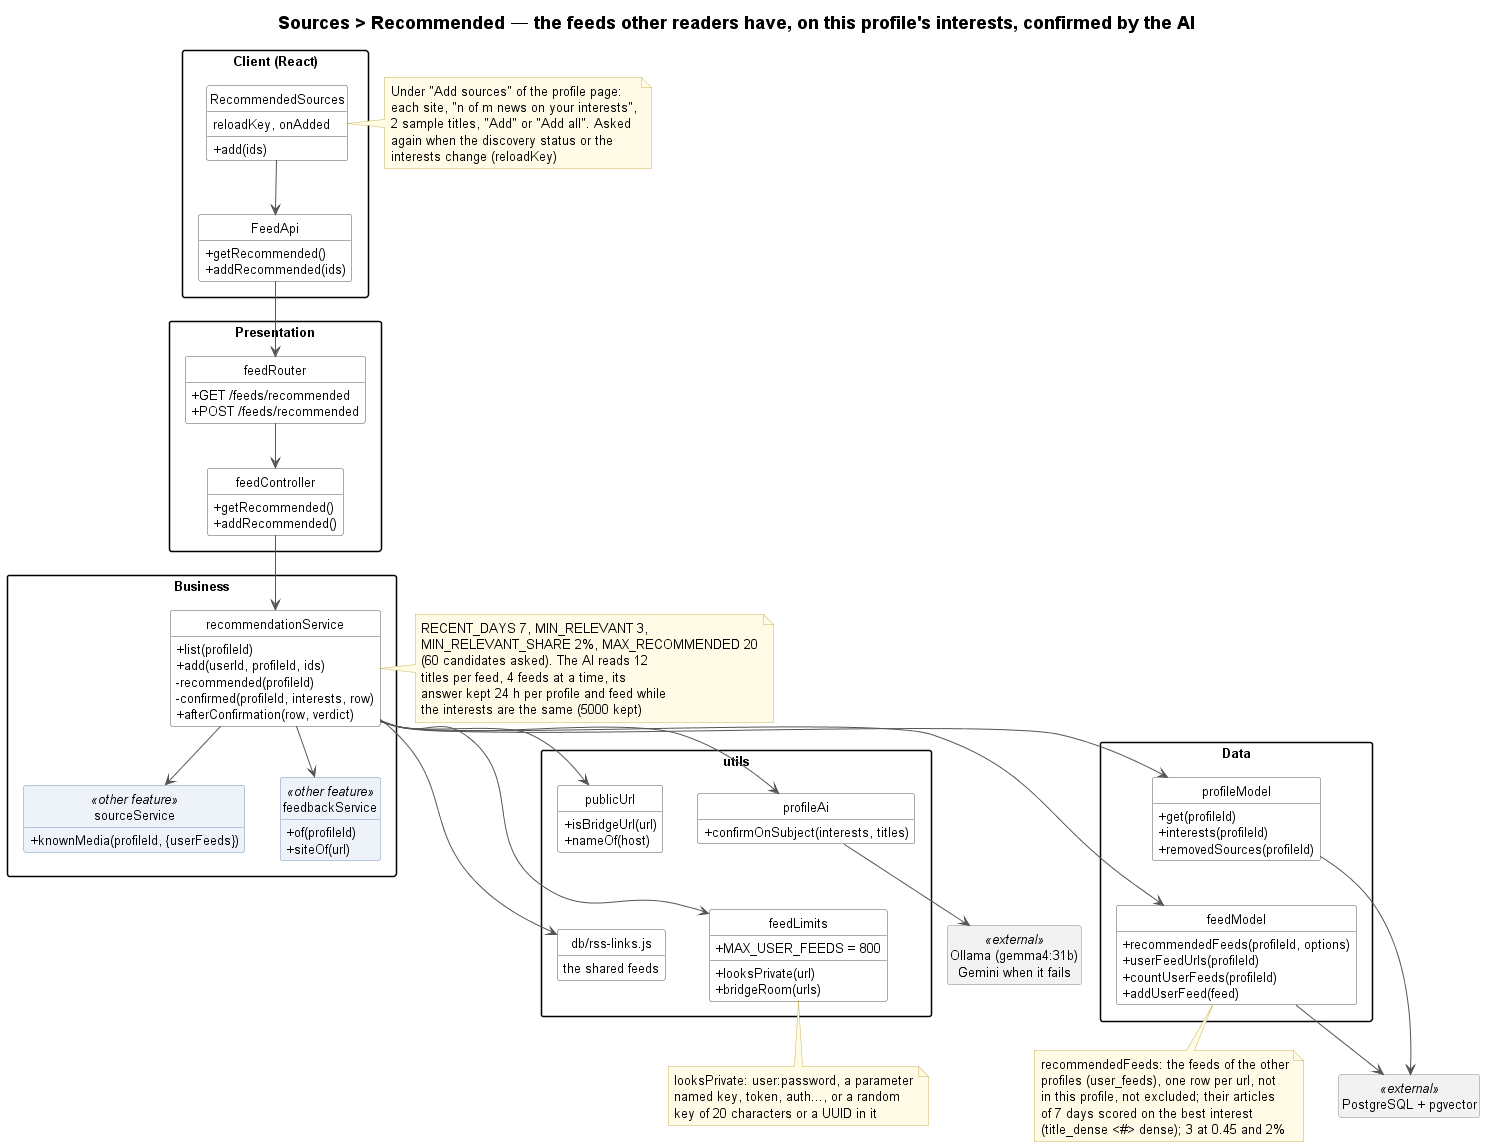

The diagram above was rendered by PlantUML. Its source (embedded in the PNG):
@startuml sources-recommended-class
!include ../../_style/class.iuml
title Sources > Recommended — the feeds other readers have, on this profile's interests, confirmed by the AI

package "Client (React)" as Client {
    class RecommendedSources {
        reloadKey, onAdded
        + add(ids)
    }
    class FeedApi {
        + getRecommended()
        + addRecommended(ids)
    }
}
note right of RecommendedSources
    Under "Add sources" of the profile page:
    each site, "n of m news on your interests",
    2 sample titles, "Add" or "Add all". Asked
    again when the discovery status or the
    interests change (reloadKey)
end note

package "Presentation" {
    class feedRouter {
        + GET /feeds/recommended
        + POST /feeds/recommended
    }
    class feedController {
        + getRecommended()
        + addRecommended()
    }
}

package "Business" {
    class recommendationService {
        + list(profileId)
        + add(userId, profileId, ids)
        - recommended(profileId)
        - confirmed(profileId, interests, row)
        + afterConfirmation(row, verdict)
    }
    class sourceService <<other feature>> {
        + knownMedia(profileId, {userFeeds})
    }
    class feedbackService <<other feature>> {
        + of(profileId)
        + siteOf(url)
    }
}
note right of recommendationService
    RECENT_DAYS 7, MIN_RELEVANT 3,
    MIN_RELEVANT_SHARE 2%, MAX_RECOMMENDED 20
    (60 candidates asked). The AI reads 12
    titles per feed, 4 feeds at a time, its
    answer kept 24 h per profile and feed while
    the interests are the same (5000 kept)
end note

package "utils" {
    class profileAi {
        + confirmOnSubject(interests, titles)
    }
    class feedLimits {
        + looksPrivate(url)
        + bridgeRoom(urls)
        + MAX_USER_FEEDS = 800
    }
    class publicUrl {
        + isBridgeUrl(url)
        + nameOf(host)
    }
    class "db/rss-links.js" as rss {
        the shared feeds
    }
}
note bottom of feedLimits
    looksPrivate: user:password, a parameter
    named key, token, auth..., or a random
    key of 20 characters or a UUID in it
end note

package "Data" {
    class feedModel {
        + recommendedFeeds(profileId, options)
        + userFeedUrls(profileId)
        + countUserFeeds(profileId)
        + addUserFeed(feed)
    }
    class profileModel {
        + get(profileId)
        + interests(profileId)
        + removedSources(profileId)
    }
}
note bottom of feedModel
    recommendedFeeds: the feeds of the other
    profiles (user_feeds), one row per url, not
    in this profile, not excluded; their articles
    of 7 days scored on the best interest
    (title_dense <#> dense); 3 at 0.45 and 2%
end note

class "Ollama (gemma4:31b)\nGemini when it fails" as Ollama <<external>>
class "PostgreSQL + pgvector" as PostgreSQL <<external>>

profileAi -[hidden]down- feedLimits
publicUrl -[hidden]down- rss
profileModel -[hidden]down- feedModel

RecommendedSources --> FeedApi
FeedApi --> feedRouter
feedRouter --> feedController
feedController --> recommendationService
recommendationService --> feedbackService
recommendationService --> sourceService
recommendationService --> profileModel
recommendationService --> feedModel
recommendationService --> profileAi
recommendationService --> feedLimits
recommendationService --> publicUrl
recommendationService --> rss
profileAi --> Ollama
feedModel --> PostgreSQL
profileModel --> PostgreSQL
@enduml